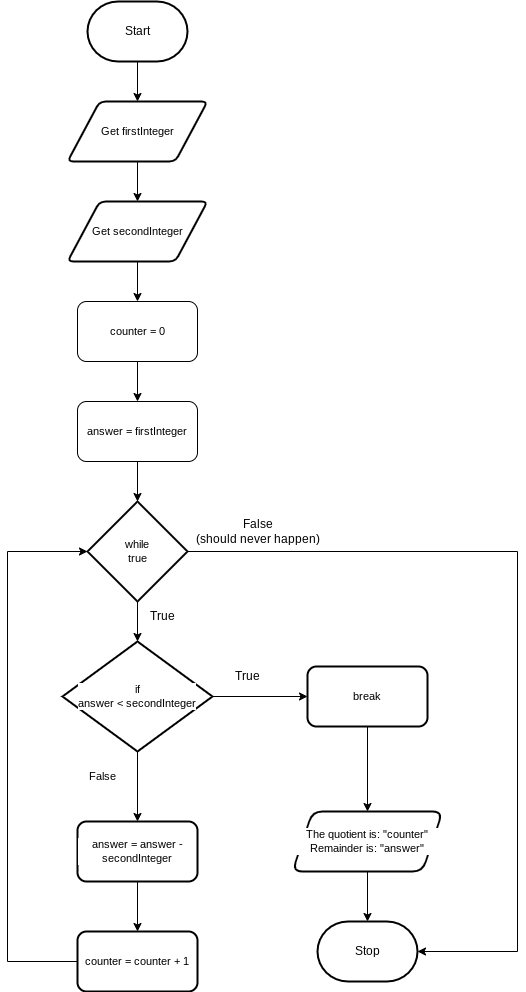

The diagram above was exported from draw.io. Its source (the exported page's mxGraphModel, read from the mxfile embedded in the PNG):
<mxGraphModel dx="1152" dy="561" grid="1" gridSize="10" guides="1" tooltips="1" connect="1" arrows="1" fold="1" page="1" pageScale="1" pageWidth="850" pageHeight="1100" math="0" shadow="0">
  <root>
    <mxCell id="0" />
    <mxCell id="1" parent="0" />
    <mxCell id="6" value="" style="edgeStyle=orthogonalEdgeStyle;shape=connector;rounded=0;html=1;strokeColor=default;align=center;verticalAlign=middle;fontFamily=Helvetica;fontSize=11;fontColor=default;labelBackgroundColor=default;endArrow=classic;" parent="1" source="2" target="4" edge="1">
      <mxGeometry relative="1" as="geometry" />
    </mxCell>
    <mxCell id="2" value="Start" style="strokeWidth=2;html=1;shape=mxgraph.flowchart.terminator;whiteSpace=wrap;" parent="1" vertex="1">
      <mxGeometry x="240" y="10" width="100" height="60" as="geometry" />
    </mxCell>
    <mxCell id="3" value="Stop" style="strokeWidth=2;html=1;shape=mxgraph.flowchart.terminator;whiteSpace=wrap;" parent="1" vertex="1">
      <mxGeometry x="470" y="930" width="100" height="60" as="geometry" />
    </mxCell>
    <mxCell id="7" value="" style="edgeStyle=orthogonalEdgeStyle;shape=connector;rounded=0;html=1;strokeColor=default;align=center;verticalAlign=middle;fontFamily=Helvetica;fontSize=11;fontColor=default;labelBackgroundColor=default;endArrow=classic;" parent="1" source="4" target="5" edge="1">
      <mxGeometry relative="1" as="geometry" />
    </mxCell>
    <mxCell id="4" value="Get firstInteger" style="shape=parallelogram;html=1;strokeWidth=2;perimeter=parallelogramPerimeter;whiteSpace=wrap;rounded=1;arcSize=12;size=0.23;fontFamily=Helvetica;fontSize=11;fontColor=default;labelBackgroundColor=default;" parent="1" vertex="1">
      <mxGeometry x="220" y="110" width="140" height="60" as="geometry" />
    </mxCell>
    <mxCell id="9" value="" style="edgeStyle=orthogonalEdgeStyle;shape=connector;rounded=0;html=1;strokeColor=default;align=center;verticalAlign=middle;fontFamily=Helvetica;fontSize=11;fontColor=default;labelBackgroundColor=default;endArrow=classic;" parent="1" source="5" target="8" edge="1">
      <mxGeometry relative="1" as="geometry" />
    </mxCell>
    <mxCell id="5" value="Get secondInteger" style="shape=parallelogram;html=1;strokeWidth=2;perimeter=parallelogramPerimeter;whiteSpace=wrap;rounded=1;arcSize=12;size=0.23;fontFamily=Helvetica;fontSize=11;fontColor=default;labelBackgroundColor=default;" parent="1" vertex="1">
      <mxGeometry x="220" y="210" width="140" height="60" as="geometry" />
    </mxCell>
    <mxCell id="12" value="" style="edgeStyle=none;html=1;" parent="1" source="8" target="11" edge="1">
      <mxGeometry relative="1" as="geometry" />
    </mxCell>
    <mxCell id="8" value="counter = 0" style="rounded=1;whiteSpace=wrap;html=1;fontFamily=Helvetica;fontSize=11;fontColor=default;labelBackgroundColor=default;" parent="1" vertex="1">
      <mxGeometry x="230" y="310" width="120" height="60" as="geometry" />
    </mxCell>
    <mxCell id="16" value="" style="edgeStyle=none;html=1;" parent="1" source="10" target="14" edge="1">
      <mxGeometry relative="1" as="geometry" />
    </mxCell>
    <mxCell id="33" style="edgeStyle=orthogonalEdgeStyle;shape=connector;rounded=0;html=1;strokeColor=default;align=center;verticalAlign=middle;fontFamily=Helvetica;fontSize=11;fontColor=default;labelBackgroundColor=default;endArrow=classic;entryX=1;entryY=0.5;entryDx=0;entryDy=0;entryPerimeter=0;" parent="1" source="10" target="3" edge="1">
      <mxGeometry relative="1" as="geometry">
        <mxPoint x="640" y="850" as="targetPoint" />
        <Array as="points">
          <mxPoint x="670" y="560" />
          <mxPoint x="670" y="960" />
        </Array>
      </mxGeometry>
    </mxCell>
    <mxCell id="10" value="&lt;div&gt;&lt;font color=&quot;#000000&quot;&gt;while&lt;/font&gt;&lt;/div&gt;&lt;div&gt;true&lt;/div&gt;" style="strokeWidth=2;html=1;shape=mxgraph.flowchart.decision;whiteSpace=wrap;fontFamily=Helvetica;fontSize=11;fontColor=default;labelBackgroundColor=default;" parent="1" vertex="1">
      <mxGeometry x="240" y="510" width="100" height="100" as="geometry" />
    </mxCell>
    <mxCell id="13" value="" style="edgeStyle=none;html=1;" parent="1" source="11" target="10" edge="1">
      <mxGeometry relative="1" as="geometry" />
    </mxCell>
    <mxCell id="11" value="answer = firstInteger" style="rounded=1;whiteSpace=wrap;html=1;fontFamily=Helvetica;fontSize=11;fontColor=default;labelBackgroundColor=default;" parent="1" vertex="1">
      <mxGeometry x="230" y="410" width="120" height="60" as="geometry" />
    </mxCell>
    <mxCell id="18" value="" style="edgeStyle=none;html=1;" parent="1" source="14" target="17" edge="1">
      <mxGeometry relative="1" as="geometry" />
    </mxCell>
    <mxCell id="24" value="" style="edgeStyle=none;html=1;" parent="1" source="14" target="23" edge="1">
      <mxGeometry relative="1" as="geometry" />
    </mxCell>
    <mxCell id="14" value="if&lt;div&gt;answer &amp;lt; secondInteger&lt;/div&gt;" style="strokeWidth=2;html=1;shape=mxgraph.flowchart.decision;whiteSpace=wrap;fontFamily=Helvetica;fontSize=11;fontColor=default;labelBackgroundColor=default;" parent="1" vertex="1">
      <mxGeometry x="215" y="650" width="150" height="110" as="geometry" />
    </mxCell>
    <mxCell id="20" value="" style="edgeStyle=none;html=1;" parent="1" source="17" target="19" edge="1">
      <mxGeometry relative="1" as="geometry" />
    </mxCell>
    <mxCell id="17" value="break" style="rounded=1;whiteSpace=wrap;html=1;fontSize=11;strokeWidth=2;labelBackgroundColor=default;" parent="1" vertex="1">
      <mxGeometry x="460" y="675" width="120" height="60" as="geometry" />
    </mxCell>
    <mxCell id="35" value="" style="edgeStyle=none;html=1;" edge="1" parent="1" source="19" target="3">
      <mxGeometry relative="1" as="geometry" />
    </mxCell>
    <mxCell id="19" value="The quotient is: &quot;counter&quot; Remainder is: &quot;answer&quot;" style="shape=parallelogram;perimeter=parallelogramPerimeter;whiteSpace=wrap;html=1;fixedSize=1;fontSize=11;rounded=1;strokeWidth=2;labelBackgroundColor=default;" parent="1" vertex="1">
      <mxGeometry x="445" y="820" width="150" height="60" as="geometry" />
    </mxCell>
    <mxCell id="26" value="" style="edgeStyle=none;html=1;" parent="1" source="23" target="25" edge="1">
      <mxGeometry relative="1" as="geometry" />
    </mxCell>
    <mxCell id="23" value="answer = answer - secondInteger" style="rounded=1;whiteSpace=wrap;html=1;fontSize=11;strokeWidth=2;labelBackgroundColor=default;" parent="1" vertex="1">
      <mxGeometry x="230" y="830" width="120" height="60" as="geometry" />
    </mxCell>
    <mxCell id="30" style="edgeStyle=orthogonalEdgeStyle;shape=connector;rounded=0;html=1;strokeColor=default;align=center;verticalAlign=middle;fontFamily=Helvetica;fontSize=11;fontColor=default;labelBackgroundColor=default;endArrow=classic;entryX=0;entryY=0.5;entryDx=0;entryDy=0;entryPerimeter=0;" parent="1" source="25" target="10" edge="1">
      <mxGeometry relative="1" as="geometry">
        <mxPoint x="150" y="520" as="targetPoint" />
        <Array as="points">
          <mxPoint x="160" y="970" />
          <mxPoint x="160" y="560" />
        </Array>
      </mxGeometry>
    </mxCell>
    <mxCell id="25" value="counter = counter + 1" style="rounded=1;whiteSpace=wrap;html=1;fontSize=11;strokeWidth=2;labelBackgroundColor=default;" parent="1" vertex="1">
      <mxGeometry x="230" y="940" width="120" height="60" as="geometry" />
    </mxCell>
    <mxCell id="27" value="True" style="text;html=1;align=center;verticalAlign=middle;resizable=0;points=[];autosize=1;strokeColor=none;fillColor=none;" parent="1" vertex="1">
      <mxGeometry x="375" y="670" width="50" height="30" as="geometry" />
    </mxCell>
    <mxCell id="29" value="False" style="text;html=1;align=center;verticalAlign=middle;resizable=0;points=[];autosize=1;strokeColor=none;fillColor=none;fontFamily=Helvetica;fontSize=11;fontColor=default;labelBackgroundColor=default;" parent="1" vertex="1">
      <mxGeometry x="230" y="770" width="50" height="30" as="geometry" />
    </mxCell>
    <mxCell id="31" value="True" style="text;html=1;align=center;verticalAlign=middle;resizable=0;points=[];autosize=1;strokeColor=none;fillColor=none;" parent="1" vertex="1">
      <mxGeometry x="290" y="610" width="50" height="30" as="geometry" />
    </mxCell>
    <mxCell id="34" value="False&lt;div&gt;(should never happen)&lt;/div&gt;" style="text;html=1;align=center;verticalAlign=middle;resizable=0;points=[];autosize=1;strokeColor=none;fillColor=none;" parent="1" vertex="1">
      <mxGeometry x="340" y="520" width="140" height="40" as="geometry" />
    </mxCell>
  </root>
</mxGraphModel>